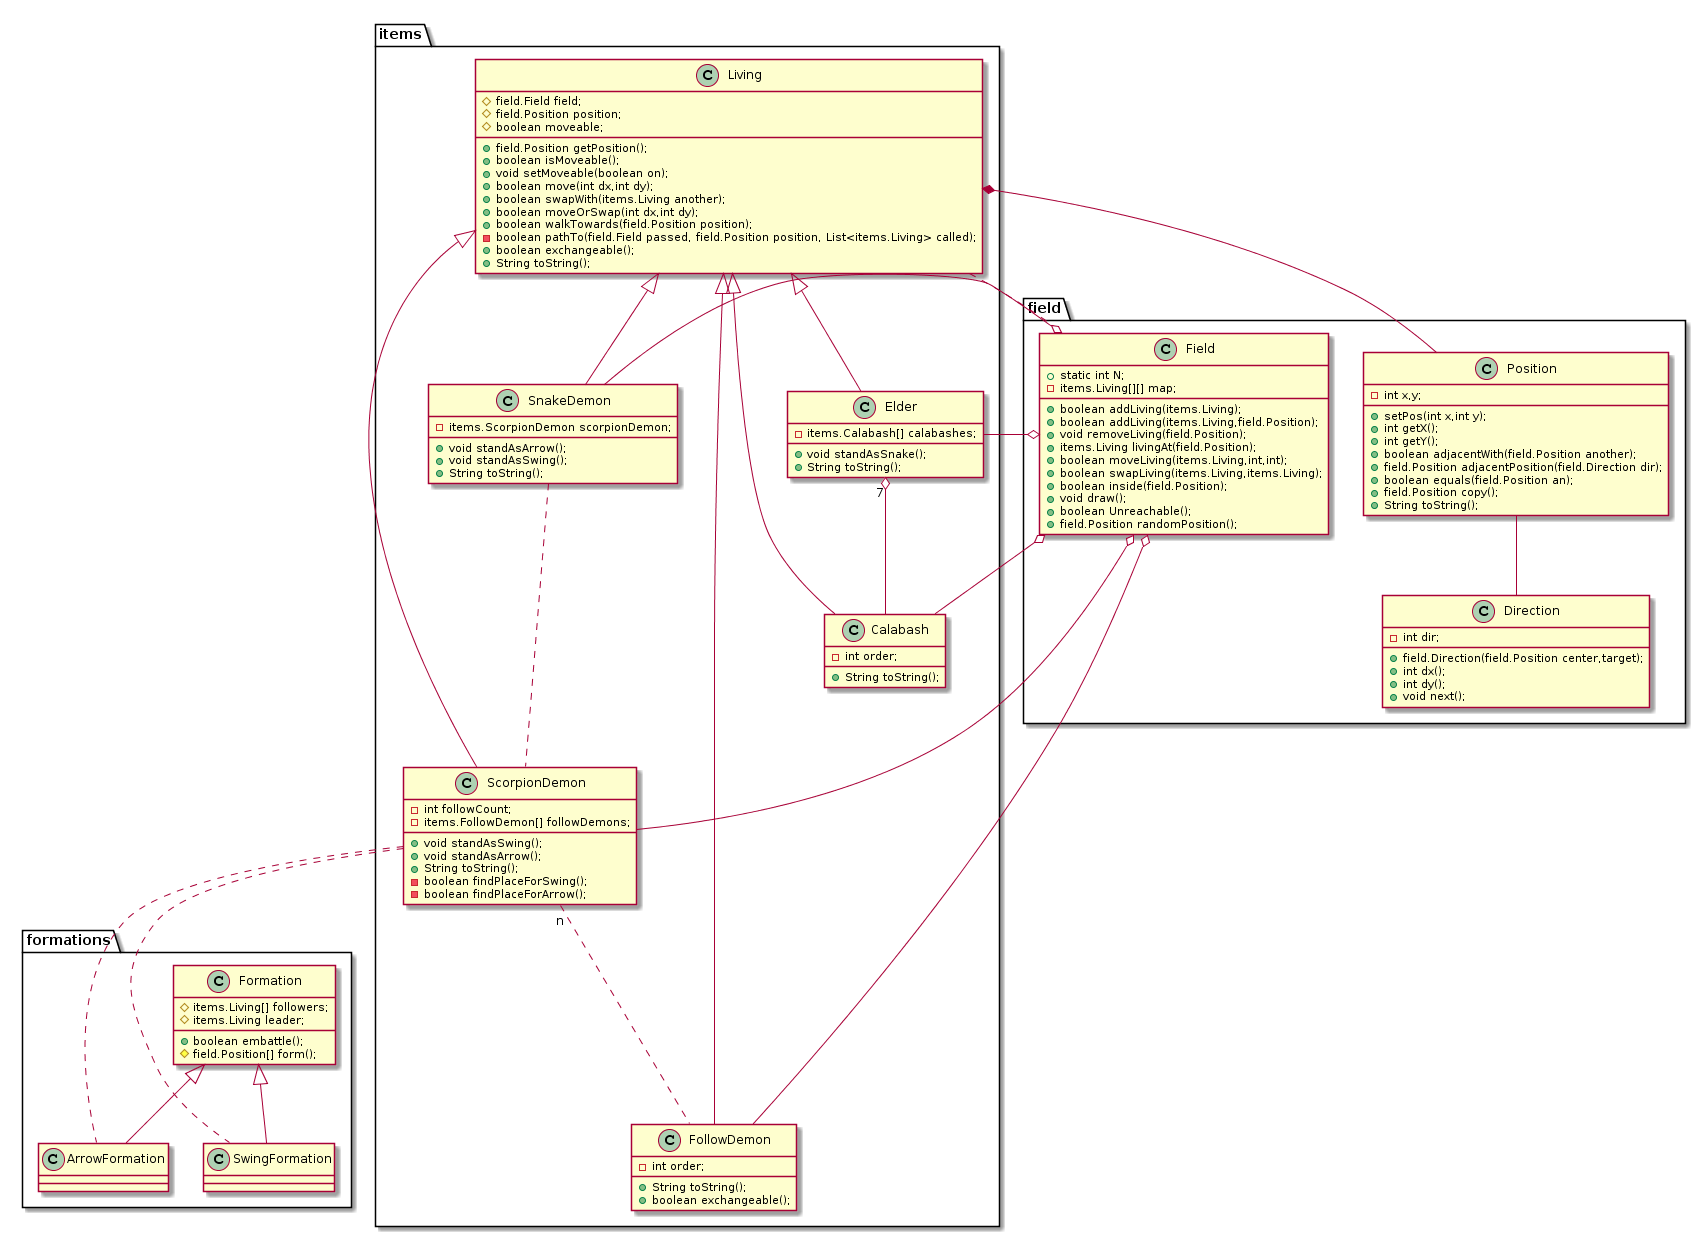

The diagram above was rendered by PlantUML. Its source (embedded in the PNG):
@startuml
class items.Living{
    #field.Field field;
    #field.Position position;
    #boolean moveable;
    +field.Position getPosition();
    +boolean isMoveable();
    +void setMoveable(boolean on);
    +boolean move(int dx,int dy);
    +boolean swapWith(items.Living another);
    +boolean moveOrSwap(int dx,int dy);
    +boolean walkTowards(field.Position position);
    -boolean pathTo(field.Field passed, field.Position position, List<items.Living> called);
    +boolean exchangeable();
    +String toString();
}

items.Living ... field.Field
items.Living *-- field.Position

class items.Calabash{
    -int order;
    +String toString();
}

items.Living <|-- items.Calabash
field.Field o-- items.Calabash

class items.Elder{
    -items.Calabash[] calabashes;
    +void standAsSnake();
    +String toString();
}

items.Living <|-- items.Elder
items.Elder "7" o-- items.Calabash
field.Field o-- items.Elder

class items.FollowDemon{
    -int order;
    +String toString();
    +boolean exchangeable();
}

items.Living <|-- items.FollowDemon
field.Field o-- items.FollowDemon

class items.ScorpionDemon{
    -int followCount;
    -items.FollowDemon[] followDemons;
    +void standAsSwing();
    +void standAsArrow();
    +String toString();
    -boolean findPlaceForSwing();
    -boolean findPlaceForArrow();
}

items.Living <|-- items.ScorpionDemon
items.ScorpionDemon "n" ... items.FollowDemon
field.Field o-- items.ScorpionDemon

class items.SnakeDemon{
    -items.ScorpionDemon scorpionDemon;
    +void standAsArrow();
    +void standAsSwing();
    +String toString();
}

items.Living <|-- items.SnakeDemon
items.SnakeDemon ... items.ScorpionDemon
field.Field o-- items.SnakeDemon

class field.Position{
    -int x,y;
    +setPos(int x,int y);
    +int getX();
    +int getY();
    +boolean adjacentWith(field.Position another);
    +field.Position adjacentPosition(field.Direction dir);
    +boolean equals(field.Position an);
    +field.Position copy();
    +String toString();
}

class field.Direction{
    -int dir;
    +field.Direction(field.Position center,target);
    +int dx();
    +int dy();
    +void next();
}

field.Position -- field.Direction

class field.Field{
    +static int N;
    -items.Living[][] map;
    +boolean addLiving(items.Living);
    +boolean addLiving(items.Living,field.Position);
    +void removeLiving(field.Position);
    +items.Living livingAt(field.Position);
    +boolean moveLiving(items.Living,int,int);
    +boolean swapLiving(items.Living,items.Living);
    +boolean inside(field.Position);
    +void draw();
    +boolean Unreachable();
    +field.Position randomPosition();
}

class formations.Formation{
    #items.Living[] followers;
    #items.Living leader;
    +boolean embattle();
    #field.Position[] form();
}

class formations.SwingFormation{
}

formations.Formation <|-- formations.SwingFormation

class formations.ArrowFormation{

}

formations.Formation <|-- formations.ArrowFormation

items.ScorpionDemon ... formations.SwingFormation
items.ScorpionDemon ... formations.ArrowFormation
@enduml